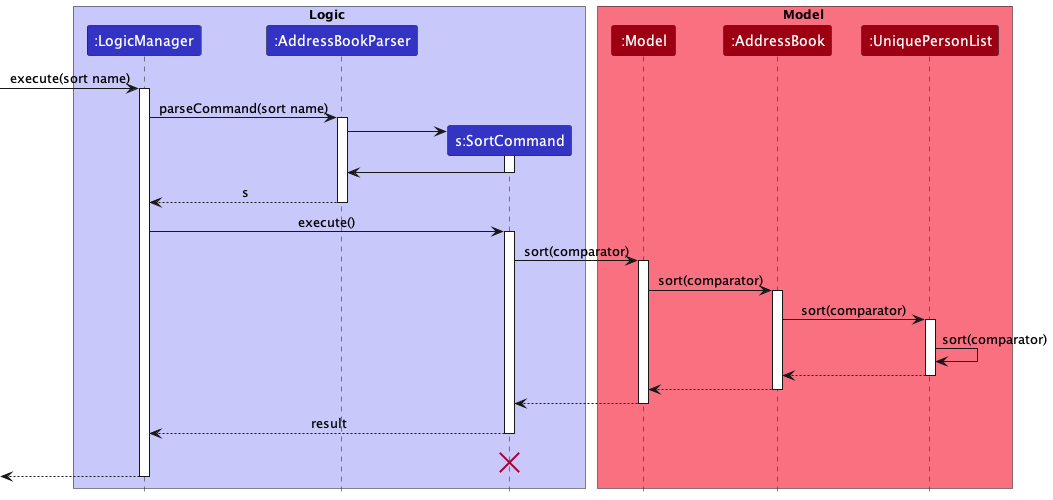

The diagram above was rendered by PlantUML. Its source (embedded in the PNG):
@startuml
!include style.puml

box Logic LOGIC_COLOR_T1
participant ":LogicManager" as LogicManager LOGIC_COLOR
participant ":AddressBookParser" as AddressBookParser LOGIC_COLOR
participant "s:SortCommand" as SortCommand LOGIC_COLOR
end box

box Model MODEL_COLOR_T1
participant ":Model" as Model MODEL_COLOR
participant ":AddressBook" as AddressBook MODEL_COLOR
participant ":UniquePersonList" as UniquePersonList MODEL_COLOR
end box

[-> LogicManager : execute(sort name)
activate LogicManager

LogicManager -> AddressBookParser : parseCommand(sort name)
activate AddressBookParser

create SortCommand

AddressBookParser -> SortCommand
activate SortCommand

SortCommand -> AddressBookParser
deactivate SortCommand

AddressBookParser --> LogicManager : s
deactivate AddressBookParser

LogicManager -> SortCommand : execute()
activate SortCommand

SortCommand -> Model : sort(comparator)
activate Model

Model -> AddressBook : sort(comparator)
activate AddressBook

AddressBook -> UniquePersonList : sort(comparator)
activate UniquePersonList

UniquePersonList -> UniquePersonList : sort(comparator)
UniquePersonList --> AddressBook
deactivate UniquePersonList

AddressBook --> Model
deactivate AddressBook


Model --> SortCommand
deactivate Model

SortCommand --> LogicManager : result
deactivate SortCommand
SortCommand -[hidden]-> LogicManager : result
destroy SortCommand

[<--LogicManager
deactivate LogicManager
@enduml